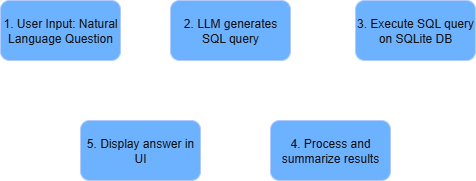

The diagram above was exported from draw.io. Its source (the exported page's mxGraphModel, read from the mxfile embedded in the PNG):
<mxGraphModel dx="1426" dy="743" grid="1" gridSize="10" guides="1" tooltips="1" connect="1" arrows="1" fold="1" page="1" pageScale="1" pageWidth="827" pageHeight="1169" math="0" shadow="0">
  <root>
    <mxCell id="0" />
    <mxCell id="1" parent="0" />
    <mxCell id="2hhkrtC3tIObDMOil836-3" value="" style="edgeStyle=orthogonalEdgeStyle;rounded=0;orthogonalLoop=1;jettySize=auto;html=1;" edge="1" parent="1" source="2hhkrtC3tIObDMOil836-1" target="2hhkrtC3tIObDMOil836-2">
      <mxGeometry relative="1" as="geometry" />
    </mxCell>
    <mxCell id="2hhkrtC3tIObDMOil836-1" value="1.&amp;nbsp;User Input: Natural Language Question" style="rounded=1;whiteSpace=wrap;html=1;fillColor=#0050ef;fontColor=#ffffff;strokeColor=#001DBC;" vertex="1" parent="1">
      <mxGeometry x="100" y="130" width="120" height="60" as="geometry" />
    </mxCell>
    <mxCell id="2hhkrtC3tIObDMOil836-14" value="" style="edgeStyle=orthogonalEdgeStyle;rounded=0;orthogonalLoop=1;jettySize=auto;html=1;" edge="1" parent="1" source="2hhkrtC3tIObDMOil836-2" target="2hhkrtC3tIObDMOil836-6">
      <mxGeometry relative="1" as="geometry" />
    </mxCell>
    <mxCell id="2hhkrtC3tIObDMOil836-2" value="2.&amp;nbsp;LLM generates SQL query" style="rounded=1;whiteSpace=wrap;html=1;fillColor=#0050ef;fontColor=#ffffff;strokeColor=#001DBC;" vertex="1" parent="1">
      <mxGeometry x="270" y="130" width="120" height="60" as="geometry" />
    </mxCell>
    <mxCell id="2hhkrtC3tIObDMOil836-15" style="edgeStyle=orthogonalEdgeStyle;rounded=0;orthogonalLoop=1;jettySize=auto;html=1;entryX=1;entryY=0.5;entryDx=0;entryDy=0;" edge="1" parent="1" source="2hhkrtC3tIObDMOil836-6" target="2hhkrtC3tIObDMOil836-8">
      <mxGeometry relative="1" as="geometry">
        <mxPoint x="600" y="280" as="targetPoint" />
      </mxGeometry>
    </mxCell>
    <mxCell id="2hhkrtC3tIObDMOil836-6" value="3.&amp;nbsp;Execute SQL query on SQLite DB" style="rounded=1;whiteSpace=wrap;html=1;fillColor=#0050ef;fontColor=#ffffff;strokeColor=#001DBC;" vertex="1" parent="1">
      <mxGeometry x="455" y="130" width="120" height="60" as="geometry" />
    </mxCell>
    <mxCell id="2hhkrtC3tIObDMOil836-16" style="edgeStyle=orthogonalEdgeStyle;rounded=0;orthogonalLoop=1;jettySize=auto;html=1;" edge="1" parent="1" source="2hhkrtC3tIObDMOil836-8">
      <mxGeometry relative="1" as="geometry">
        <mxPoint x="310" y="280" as="targetPoint" />
      </mxGeometry>
    </mxCell>
    <mxCell id="2hhkrtC3tIObDMOil836-8" value="4.&amp;nbsp;Process and summarize results" style="rounded=1;whiteSpace=wrap;html=1;fillColor=#0050ef;fontColor=#ffffff;strokeColor=#001DBC;" vertex="1" parent="1">
      <mxGeometry x="370" y="250" width="120" height="60" as="geometry" />
    </mxCell>
    <mxCell id="2hhkrtC3tIObDMOil836-18" style="edgeStyle=orthogonalEdgeStyle;rounded=0;orthogonalLoop=1;jettySize=auto;html=1;" edge="1" parent="1" source="2hhkrtC3tIObDMOil836-9">
      <mxGeometry relative="1" as="geometry">
        <mxPoint x="140" y="200" as="targetPoint" />
      </mxGeometry>
    </mxCell>
    <mxCell id="2hhkrtC3tIObDMOil836-9" value="5.&amp;nbsp;Display answer in UI" style="rounded=1;whiteSpace=wrap;html=1;fillColor=#0050ef;fontColor=#ffffff;strokeColor=#001DBC;" vertex="1" parent="1">
      <mxGeometry x="180" y="250" width="120" height="60" as="geometry" />
    </mxCell>
  </root>
</mxGraphModel>